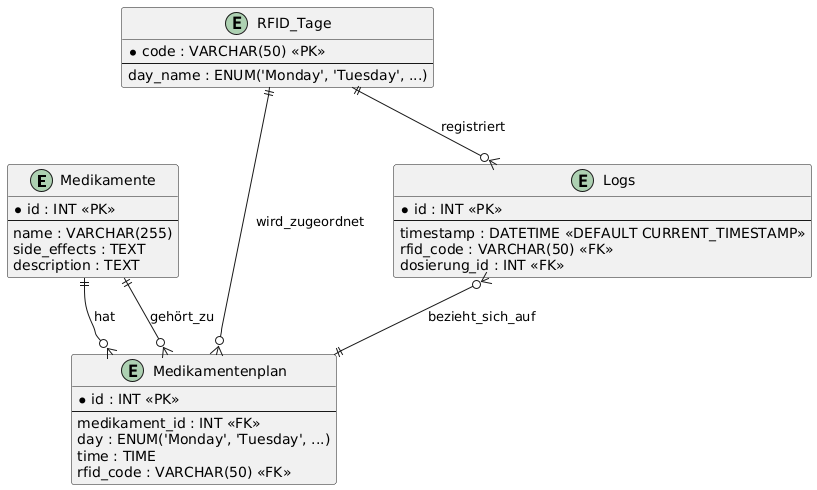

The diagram above was rendered by PlantUML. Its source (embedded in the PNG):
@startuml
entity "Medikamente" as medikamente {
    * id : INT <<PK>>
    --
    name : VARCHAR(255)
    side_effects : TEXT
    description : TEXT
}

entity "Medikamentenplan" as dosierung {
    * id : INT <<PK>>
    --
    medikament_id : INT <<FK>>
    day : ENUM('Monday', 'Tuesday', ...)
    time : TIME
    rfid_code : VARCHAR(50) <<FK>>
}

entity "Logs" as logs {
    * id : INT <<PK>>
    --
    timestamp : DATETIME <<DEFAULT CURRENT_TIMESTAMP>>
    rfid_code : VARCHAR(50) <<FK>>
    dosierung_id : INT <<FK>>
}

entity "RFID_Tage" as rfid_tage {
    * code : VARCHAR(50) <<PK>>
    --
    day_name : ENUM('Monday', 'Tuesday', ...)
}

medikamente ||--o{ dosierung : hat
rfid_tage ||--o{ dosierung : wird_zugeordnet
rfid_tage ||--o{ logs : registriert
logs }o--|| dosierung : bezieht_sich_auf

dosierung }o--|| medikamente : gehört_zu
@enduml